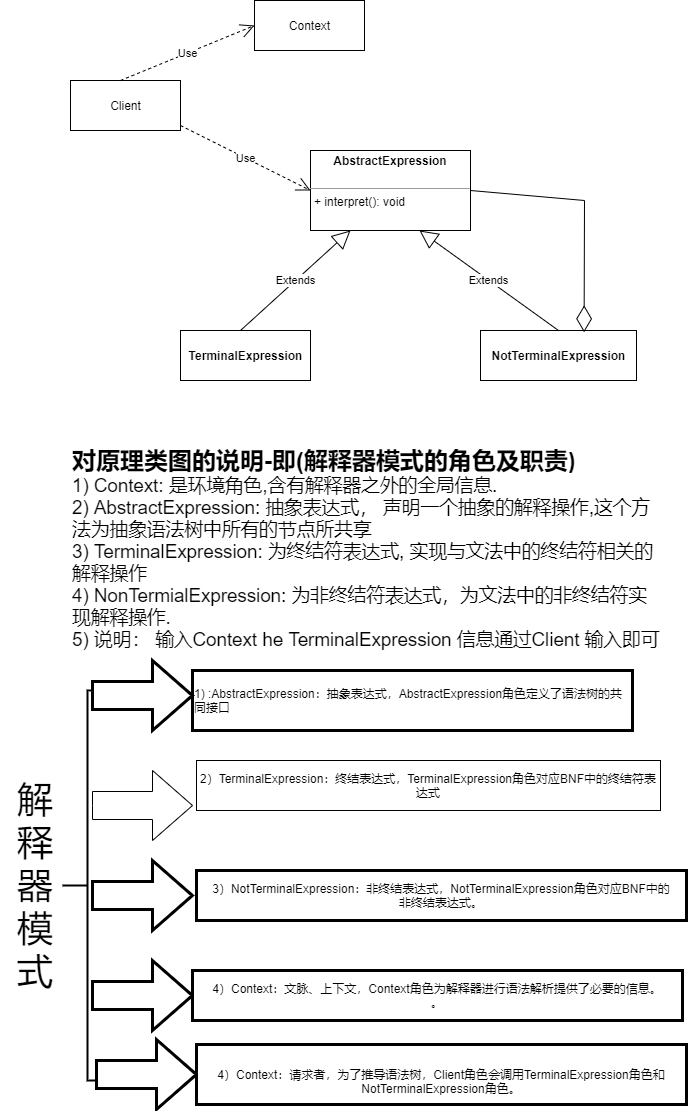

The diagram above was exported from draw.io. Its source (the exported page's mxGraphModel, read from the mxfile embedded in the PNG):
<mxGraphModel dx="1264" dy="632" grid="1" gridSize="10" guides="1" tooltips="1" connect="1" arrows="1" fold="1" page="1" pageScale="1" pageWidth="827" pageHeight="1169" math="0" shadow="0">
  <root>
    <mxCell id="0" />
    <mxCell id="1" parent="0" />
    <mxCell id="WRWczYTDG4wHJFncUWD0-2" value="Context" style="html=1;" vertex="1" parent="1">
      <mxGeometry x="304" y="50" width="110" height="50" as="geometry" />
    </mxCell>
    <mxCell id="WRWczYTDG4wHJFncUWD0-3" value="Client" style="html=1;" vertex="1" parent="1">
      <mxGeometry x="120" y="130" width="110" height="50" as="geometry" />
    </mxCell>
    <mxCell id="WRWczYTDG4wHJFncUWD0-4" value="&lt;p style=&quot;margin: 0px ; margin-top: 4px ; text-align: center&quot;&gt;&lt;b&gt;AbstractExpression&lt;/b&gt;&lt;/p&gt;&lt;p style=&quot;margin: 0px ; margin-left: 4px&quot;&gt;&lt;br&gt;&lt;/p&gt;&lt;hr size=&quot;1&quot;&gt;&lt;p style=&quot;margin: 0px ; margin-left: 4px&quot;&gt;+ interpret(): void&lt;/p&gt;" style="verticalAlign=top;align=left;overflow=fill;fontSize=12;fontFamily=Helvetica;html=1;" vertex="1" parent="1">
      <mxGeometry x="360" y="200" width="160" height="80" as="geometry" />
    </mxCell>
    <mxCell id="WRWczYTDG4wHJFncUWD0-6" value="&lt;b&gt;TerminalExpression&lt;/b&gt;" style="html=1;" vertex="1" parent="1">
      <mxGeometry x="230" y="380" width="130" height="50" as="geometry" />
    </mxCell>
    <mxCell id="WRWczYTDG4wHJFncUWD0-7" value="&lt;b&gt;NotTerminalExpression&lt;/b&gt;" style="html=1;" vertex="1" parent="1">
      <mxGeometry x="530" y="380" width="156" height="50" as="geometry" />
    </mxCell>
    <mxCell id="WRWczYTDG4wHJFncUWD0-8" value="Use" style="endArrow=open;endSize=12;dashed=1;html=1;rounded=0;entryX=0;entryY=0.5;entryDx=0;entryDy=0;" edge="1" parent="1" target="WRWczYTDG4wHJFncUWD0-2">
      <mxGeometry width="160" relative="1" as="geometry">
        <mxPoint x="170" y="130" as="sourcePoint" />
        <mxPoint x="330" y="130" as="targetPoint" />
      </mxGeometry>
    </mxCell>
    <mxCell id="WRWczYTDG4wHJFncUWD0-9" value="Use" style="endArrow=open;endSize=12;dashed=1;html=1;rounded=0;entryX=0;entryY=0.5;entryDx=0;entryDy=0;" edge="1" parent="1" target="WRWczYTDG4wHJFncUWD0-4">
      <mxGeometry width="160" relative="1" as="geometry">
        <mxPoint x="230" y="175" as="sourcePoint" />
        <mxPoint x="364" y="120" as="targetPoint" />
      </mxGeometry>
    </mxCell>
    <mxCell id="WRWczYTDG4wHJFncUWD0-10" value="Extends" style="endArrow=block;endSize=16;endFill=0;html=1;rounded=0;entryX=0.25;entryY=1;entryDx=0;entryDy=0;" edge="1" parent="1" target="WRWczYTDG4wHJFncUWD0-4">
      <mxGeometry width="160" relative="1" as="geometry">
        <mxPoint x="290" y="380" as="sourcePoint" />
        <mxPoint x="450" y="380" as="targetPoint" />
      </mxGeometry>
    </mxCell>
    <mxCell id="WRWczYTDG4wHJFncUWD0-11" value="Extends" style="endArrow=block;endSize=16;endFill=0;html=1;rounded=0;entryX=0.25;entryY=1;entryDx=0;entryDy=0;exitX=0.5;exitY=0;exitDx=0;exitDy=0;" edge="1" parent="1" source="WRWczYTDG4wHJFncUWD0-7">
      <mxGeometry width="160" relative="1" as="geometry">
        <mxPoint x="359" y="380" as="sourcePoint" />
        <mxPoint x="469" y="280" as="targetPoint" />
      </mxGeometry>
    </mxCell>
    <mxCell id="WRWczYTDG4wHJFncUWD0-12" value="" style="endArrow=diamondThin;endFill=0;endSize=24;html=1;rounded=0;entryX=0.664;entryY=0.036;entryDx=0;entryDy=0;entryPerimeter=0;" edge="1" parent="1" target="WRWczYTDG4wHJFncUWD0-7">
      <mxGeometry width="160" relative="1" as="geometry">
        <mxPoint x="520" y="240" as="sourcePoint" />
        <mxPoint x="680" y="240" as="targetPoint" />
        <Array as="points">
          <mxPoint x="634" y="250" />
        </Array>
      </mxGeometry>
    </mxCell>
    <mxCell id="WRWczYTDG4wHJFncUWD0-14" value="&lt;div&gt;&lt;div&gt;&lt;span style=&quot;font-size: 18pt ; font-weight: bold&quot;&gt;对原理类图的说明-即(解释器模式的角色及职责&lt;/span&gt;&lt;span style=&quot;font-size: 18pt ; font-family: &amp;#34;calibri&amp;#34; , &amp;#34;bold&amp;#34; ; font-weight: bold&quot;&gt;)&amp;nbsp;&lt;/span&gt;&lt;/div&gt;&lt;/div&gt;&lt;div&gt;&lt;span style=&quot;font-size: 14.04pt ; color: rgb(0 , 0 , 0)&quot;&gt;1) Context: 是环境角色,含有解释器之外的全局信息.&lt;br&gt;&lt;/span&gt;&lt;/div&gt;&lt;div&gt;&lt;span style=&quot;font-size: 14.04pt ; color: rgb(0 , 0 , 0)&quot;&gt;2) AbstractExpression: 抽象表达式， 声明一个抽象的解释操作,这个方法为抽象语法树中所有的节点所&lt;/span&gt;&lt;span style=&quot;font-size: 14.04pt&quot;&gt;共享&lt;/span&gt;&lt;/div&gt;&lt;div&gt;&lt;span style=&quot;font-size: 14.06pt ; color: rgb(0 , 0 , 0)&quot;&gt;3) TerminalExpression: 为终结符表达式, 实现与文法中的终结符相关的解释操作&lt;br&gt;&lt;/span&gt;&lt;/div&gt;&lt;div&gt;&lt;span style=&quot;font-size: 14.04pt ; color: rgb(0 , 0 , 0)&quot;&gt;4) NonTermialExpression: 为非终结符表达式，为文法中的非终结符实现解释操作.&lt;br&gt;&lt;/span&gt;&lt;/div&gt;&lt;div&gt;&lt;span style=&quot;font-size: 14.04pt ; color: rgb(0 , 0 , 0)&quot;&gt;5) 说明： 输入Context he TerminalExpression 信息通过Client 输入即可&lt;/span&gt;&lt;/div&gt;" style="text;whiteSpace=wrap;html=1;" vertex="1" parent="1">
      <mxGeometry x="120" y="490" width="590" height="240" as="geometry" />
    </mxCell>
    <mxCell id="WRWczYTDG4wHJFncUWD0-17" value="" style="strokeWidth=2;html=1;shape=mxgraph.flowchart.annotation_2;align=left;labelPosition=right;pointerEvents=1;" vertex="1" parent="1">
      <mxGeometry x="112" y="740" width="50" height="390" as="geometry" />
    </mxCell>
    <mxCell id="WRWczYTDG4wHJFncUWD0-18" value="&lt;div style=&quot;text-align: left&quot;&gt;1) :AbstractExpression：抽象表达式，AbstractExpression角色定义了语法树的共同接口&lt;/div&gt;" style="rounded=0;whiteSpace=wrap;html=1;pointerEvents=1;strokeWidth=3;align=left;" vertex="1" parent="1">
      <mxGeometry x="242" y="720" width="440" height="60" as="geometry" />
    </mxCell>
    <mxCell id="WRWczYTDG4wHJFncUWD0-19" value="" style="html=1;shadow=0;dashed=0;align=center;verticalAlign=middle;shape=mxgraph.arrows2.arrow;dy=0.6;dx=40;notch=0;pointerEvents=1;strokeWidth=3;" vertex="1" parent="1">
      <mxGeometry x="142" y="910" width="100" height="70" as="geometry" />
    </mxCell>
    <mxCell id="WRWczYTDG4wHJFncUWD0-20" value="" style="html=1;shadow=0;dashed=0;align=center;verticalAlign=middle;shape=mxgraph.arrows2.arrow;dy=0.6;dx=40;notch=0;pointerEvents=1;strokeWidth=3;" vertex="1" parent="1">
      <mxGeometry x="142" y="710" width="100" height="70" as="geometry" />
    </mxCell>
    <mxCell id="WRWczYTDG4wHJFncUWD0-21" value="3）NotTerminalExpression：非终结表达式，NotTerminalExpression角色对应BNF中的&lt;br&gt;非终结表达式。" style="whiteSpace=wrap;html=1;shadow=0;dashed=0;strokeWidth=3;" vertex="1" parent="1">
      <mxGeometry x="246" y="920" width="490" height="50" as="geometry" />
    </mxCell>
    <mxCell id="WRWczYTDG4wHJFncUWD0-22" value="" style="html=1;shadow=0;dashed=0;align=center;verticalAlign=middle;shape=mxgraph.arrows2.arrow;dy=0.6;dx=40;notch=0;" vertex="1" parent="1">
      <mxGeometry x="142" y="820" width="100" height="70" as="geometry" />
    </mxCell>
    <mxCell id="WRWczYTDG4wHJFncUWD0-23" value="2）TerminalExpression：终结表达式，TerminalExpression角色对应BNF中的终结符表达式" style="whiteSpace=wrap;html=1;shadow=0;dashed=0;" vertex="1" parent="1">
      <mxGeometry x="246" y="810" width="464" height="50" as="geometry" />
    </mxCell>
    <mxCell id="WRWczYTDG4wHJFncUWD0-24" value="&lt;font style=&quot;font-size: 36px&quot;&gt;解释器模式&lt;/font&gt;" style="text;html=1;strokeColor=none;fillColor=none;align=center;verticalAlign=middle;whiteSpace=wrap;rounded=0;pointerEvents=1;" vertex="1" parent="1">
      <mxGeometry x="50" y="920" width="70" height="30" as="geometry" />
    </mxCell>
    <mxCell id="WRWczYTDG4wHJFncUWD0-25" value="" style="html=1;shadow=0;dashed=0;align=center;verticalAlign=middle;shape=mxgraph.arrows2.arrow;dy=0.6;dx=40;notch=0;pointerEvents=1;strokeWidth=3;" vertex="1" parent="1">
      <mxGeometry x="142" y="1010" width="100" height="70" as="geometry" />
    </mxCell>
    <mxCell id="WRWczYTDG4wHJFncUWD0-26" value="4）Context：文脉、上下文，Context角色为解释器进行语法解析提供了必要的信息。&lt;br&gt;。" style="whiteSpace=wrap;html=1;shadow=0;dashed=0;strokeWidth=3;" vertex="1" parent="1">
      <mxGeometry x="242" y="1020" width="490" height="50" as="geometry" />
    </mxCell>
    <mxCell id="WRWczYTDG4wHJFncUWD0-27" value="" style="html=1;shadow=0;dashed=0;align=center;verticalAlign=middle;shape=mxgraph.arrows2.arrow;dy=0.6;dx=40;notch=0;pointerEvents=1;strokeWidth=3;" vertex="1" parent="1">
      <mxGeometry x="146" y="1089" width="100" height="70" as="geometry" />
    </mxCell>
    <mxCell id="WRWczYTDG4wHJFncUWD0-28" value="&lt;br&gt;4）Context：请求者，为了推导语法树，Client角色会调用TerminalExpression角色和NotTerminalExpression角色。" style="whiteSpace=wrap;html=1;shadow=0;dashed=0;strokeWidth=3;" vertex="1" parent="1">
      <mxGeometry x="246" y="1094" width="490" height="60" as="geometry" />
    </mxCell>
  </root>
</mxGraphModel>